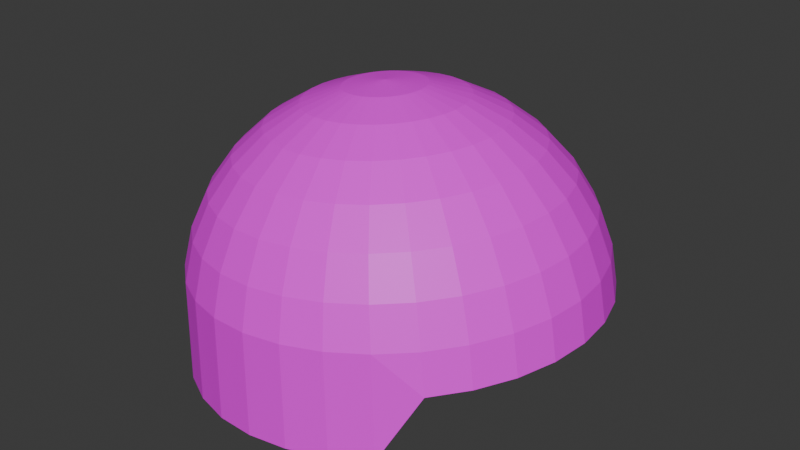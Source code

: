 # Source: helmet.blend  (saved by Blender 5.0.118; exported with 4.5.12 LTS)
import bpy
from mathutils import Matrix  # noqa: F401  (used for matrix-valued properties, if any)

bpy.ops.wm.read_factory_settings(use_empty=True)
scene = bpy.context.scene
scene.name = 'Scene'

# ---- collections
col_collection = bpy.data.collections.new('Collection'); scene.collection.children.link(col_collection)

# ---- images (referenced by path relative to the original .blend; pixels are not part of the script)
import os
ASSET_DIR = os.environ.get("B2B_ASSET_DIR", "")  # directory of the original .blend (textures are referenced by path, not embedded)
HERE = os.path.dirname(os.path.abspath(__file__))  # packed textures are extracted next to this script under _unpacked/

def load_image(name, relpath, width, height, colorspace="sRGB"):
    """Load a texture the original file referenced (path relative to the .blend, or extracted next to this script)."""
    p = next((c for c in (os.path.join(HERE, relpath), os.path.join(ASSET_DIR, relpath)) if relpath and os.path.exists(c)), "")
    if p:
        img = bpy.data.images.load(p, check_existing=True)
        img.name = name
    else:  # same state as the original file: an image datablock whose file is absent (Cycles renders it pink)
        img = bpy.data.images.new(name, width, height)
        img.source = "FILE"
        img.filepath = "//" + (relpath or name)
    img.colorspace_settings.name = colorspace
    return img
img_sphere_base_color = load_image('Sphere Base Color', '', 1024, 1024, 'sRGB')

# ---- materials (node trees are filled in below, after node groups)
mat_material = bpy.data.materials.new('Material')

# ---- material node trees
mat_material.use_nodes = True; mat_material.node_tree.nodes.clear()
_N = mat_material.node_tree.nodes; _L = mat_material.node_tree.links
n0 = _N.new('ShaderNodeBsdfPrincipled'); n0.name = 'Principled BSDF'; n0.location = (-200, 100)
n1 = _N.new('ShaderNodeOutputMaterial'); n1.name = 'Material Output'; n1.location = (200, 100)
n2 = _N.new('ShaderNodeTexImage'); n2.name = 'Image Texture'; n2.location = (-490, 80)
n2.image = img_sphere_base_color
_L.new(n0.outputs[0], n1.inputs[0])
_L.new(n2.outputs[0], n0.inputs[0])
n1.is_active_output = True

# ---- world
world_world = bpy.data.worlds.new('World'); scene.world = world_world
world_world.use_nodes = True; world_world.node_tree.nodes.clear()
_N = world_world.node_tree.nodes; _L = world_world.node_tree.links
n0 = _N.new('ShaderNodeOutputWorld'); n0.name = 'World Output'; n0.location = (200, 100)
n1 = _N.new('ShaderNodeBackground'); n1.name = 'Background'; n1.location = (-200, 100)
n1.inputs[0].default_value = (0.05088, 0.05088, 0.05088, 1.0)
_L.new(n1.outputs[0], n0.inputs[0])
n0.is_active_output = True
world_world.color = (0.05088, 0.05088, 0.05088)
world_world.sun_shadow_jitter_overblur = 0.0

# ---- meshes
me_sphere = bpy.data.meshes.new('Sphere')
me_sphere.from_pydata([(-0.1511, -7.802e-10, 0.913), (-0.1348, 0.5947, 0.7332), (-0.108, 0.89, 0.4389), (-0.0731, 1.05, 0.05444), (-0.0542, 1.07, -0.479), (-0.1066, 0.2048, 0.8958), (-0.06001, 0.4017, 0.8382), (-0.01324, 0.5832, 0.7426), (0.03196, 0.7423, 0.6124), (0.07384, 0.8729, 0.4529), (0.1108, 0.9699, 0.27), (0.1414, 1.03, 0.07089), (0.1645, 1.05, -0.4622), (-0.06552, 0.1929, 0.8989), (0.02048, 0.3784, 0.8444), (0.1036, 0.5494, 0.7515), (0.1807, 0.6992, 0.6238), (0.2487, 0.8222, 0.4663), (0.3051, 0.9136, 0.2849), (0.3477, 0.9699, 0.0867), (0.3749, 0.9889, -0.4461), (-0.02771, 0.1736, 0.9018), (0.09466, 0.3406, 0.8501), (0.2113, 0.4944, 0.7598), (0.3177, 0.6293, 0.6343), (0.4099, 0.74, 0.4786), (0.4842, 0.8222, 0.2987), (0.5378, 0.8729, 0.1013), (0.5687, 0.89, -0.4313), (0.005439, 0.1477, 0.9044), (0.1597, 0.2896, 0.8551), (0.3057, 0.4205, 0.767), (0.4379, 0.5352, 0.6436), (0.5511, 0.6293, 0.4895), (0.6412, 0.6992, 0.3107), (0.7044, 0.7423, 0.114), (0.7386, 0.7569, -0.09288), (0.03264, 0.116, 0.9064), (0.213, 0.2276, 0.8592), (0.3832, 0.3304, 0.7729), (0.5365, 0.4205, 0.6511), (0.6671, 0.4944, 0.4984), (0.77, 0.5494, 0.3206), (0.8412, 0.5832, 0.1245), (0.878, 0.5947, -0.08219), (0.05285, 0.07991, 0.908), (0.2527, 0.1568, 0.8622), (0.4407, 0.2276, 0.7773), (0.6097, 0.2896, 0.6567), (0.7532, 0.3406, 0.505), (0.8657, 0.3784, 0.3279), (0.9428, 0.4017, 0.1323), (0.9816, 0.4096, -0.07425), (0.0653, 0.04074, 0.9089), (0.2771, 0.07991, 0.8641), (0.4762, 0.116, 0.7801), (0.6548, 0.1477, 0.6602), (0.8063, 0.1736, 0.509), (0.9246, 0.1929, 0.3324), (1.005, 0.2048, 0.1371), (1.045, 0.2088, -0.06936), (0.0695, -1.5e-08, 0.9093), (0.2853, -2.915e-08, 0.8647), (0.4881, -6.308e-08, 0.781), (0.6701, 6.883e-09, 0.6614), (0.8242, -1.063e-07, 0.5104), (0.9445, 3.613e-08, 0.3339), (1.027, -1.082e-07, 0.1387), (1.067, -1.882e-07, -0.06771), (0.0653, -0.04074, 0.9089), (0.2771, -0.07991, 0.8641), (0.4762, -0.116, 0.7801), (0.6548, -0.1477, 0.6602), (0.8063, -0.1736, 0.509), (0.9246, -0.1929, 0.3324), (1.005, -0.2048, 0.1371), (1.045, -0.2088, -0.06936), (0.05285, -0.07991, 0.908), (0.2527, -0.1568, 0.8622), (0.4407, -0.2276, 0.7773), (0.6097, -0.2896, 0.6567), (0.7532, -0.3406, 0.505), (0.8657, -0.3784, 0.3279), (0.9428, -0.4017, 0.1323), (0.9816, -0.4096, -0.07425), (0.03264, -0.116, 0.9064), (0.213, -0.2276, 0.8592), (0.3832, -0.3304, 0.7729), (0.5365, -0.4205, 0.6511), (0.6671, -0.4944, 0.4984), (0.77, -0.5494, 0.3206), (0.8412, -0.5832, 0.1245), (0.878, -0.5947, -0.08219), (0.005439, -0.1477, 0.9044), (0.1597, -0.2896, 0.8551), (0.3057, -0.4205, 0.767), (0.4379, -0.5352, 0.6436), (0.5511, -0.6293, 0.4895), (0.6412, -0.6992, 0.3107), (0.7044, -0.7423, 0.114), (0.7386, -0.7569, -0.09288), (-0.02771, -0.1736, 0.9018), (0.09466, -0.3406, 0.8501), (0.2113, -0.4944, 0.7598), (0.3177, -0.6293, 0.6343), (0.4099, -0.74, 0.4786), (0.4842, -0.8222, 0.2987), (0.5378, -0.8729, 0.1013), (0.5687, -0.89, -0.4313), (-0.06552, -0.1929, 0.8989), (0.02048, -0.3784, 0.8444), (0.1036, -0.5494, 0.7515), (0.1807, -0.6992, 0.6238), (0.2487, -0.8222, 0.4663), (0.3051, -0.9136, 0.2849), (0.3477, -0.9699, 0.0867), (0.3749, -0.9889, -0.4461), (-0.1066, -0.2048, 0.8958), (-0.06001, -0.4017, 0.8382), (-0.01324, -0.5832, 0.7426), (0.03196, -0.7423, 0.6124), (0.07384, -0.8729, 0.4529), (0.1108, -0.9699, 0.27), (0.1414, -1.03, 0.07089), (0.1645, -1.05, -0.4622), (-0.1492, -0.2088, 0.8925), (-0.1437, -0.4096, 0.8318), (-0.1348, -0.5947, 0.7332), (-0.1227, -0.7569, 0.6006), (-0.108, -0.89, 0.4389), (-0.09127, -0.9889, 0.2545), (-0.0731, -1.05, 0.05444), (-0.0542, -1.07, -0.479), (-0.1919, -0.2048, 0.8892), (-0.2274, -0.4017, 0.8254), (-0.2563, -0.5832, 0.7239), (-0.2774, -0.7423, 0.5887), (-0.2899, -0.8729, 0.425), (-0.2934, -0.9699, 0.239), (-0.2876, -1.03, 0.038), (-0.2729, -1.05, -0.4958), (-0.2329, -0.1929, 0.8861), (-0.3079, -0.3784, 0.8192), (-0.3731, -0.5494, 0.715), (-0.4261, -0.6992, 0.5773), (-0.4648, -0.8222, 0.4116), (-0.4877, -0.9136, 0.2242), (-0.4939, -0.9699, 0.02218), (-0.4832, -0.9889, -0.5119), (-0.2707, -0.1736, 0.8832), (-0.3821, -0.3406, 0.8135), (-0.4808, -0.4944, 0.7067), (-0.5632, -0.6293, 0.5668), (-0.6259, -0.74, 0.3992), (-0.6667, -0.8222, 0.2104), (-0.684, -0.8729, 0.007611), (-0.6771, -0.89, -0.5268), (-0.3039, -0.1477, 0.8806), (-0.4471, -0.2896, 0.8085), (-0.5752, -0.4205, 0.6995), (-0.6833, -0.5352, 0.5576), (-0.7672, -0.6293, 0.3884), (-0.8237, -0.6992, 0.1984), (-0.8506, -0.7423, -0.005162), (-0.847, -0.7569, -0.5398), (-0.3311, -0.116, 0.8786), (-0.5005, -0.2276, 0.8045), (-0.6527, -0.3304, 0.6935), (-0.7819, -0.4205, 0.5501), (-0.8831, -0.4944, 0.3795), (-0.9525, -0.5494, 0.1885), (-0.9874, -0.5832, -0.01565), (-0.9864, -0.5947, -0.5505), (-0.3513, -0.07991, 0.877), (-0.5401, -0.1568, 0.8014), (-0.7102, -0.2276, 0.6891), (-0.8551, -0.2896, 0.5444), (-0.9693, -0.3406, 0.3729), (-1.048, -0.3784, 0.1812), (-1.089, -0.4017, -0.02343), (-1.09, -0.4096, -0.5584), (-0.3637, -0.04074, 0.8761), (-0.5645, -0.07991, 0.7995), (-0.7457, -0.116, 0.6864), (-0.9003, -0.1477, 0.541), (-1.022, -0.1736, 0.3689), (-1.107, -0.1929, 0.1767), (-1.152, -0.2048, -0.02823), (-1.154, -0.2088, -0.5633), (-0.368, 2.139e-08, 0.8757), (-0.5728, 5.941e-08, 0.7989), (-0.7576, 1.65e-07, 0.6855), (-0.9155, 3.911e-08, 0.5398), (-1.04, 1.84e-07, 0.3675), (-1.127, 2.55e-08, 0.1751), (-1.173, 2.972e-07, -0.02985), (-1.175, 4.887e-07, -0.565), (-0.3637, 0.04074, 0.8761), (-0.5645, 0.07991, 0.7995), (-0.7457, 0.116, 0.6864), (-0.9003, 0.1477, 0.541), (-1.022, 0.1736, 0.3689), (-1.107, 0.1929, 0.1767), (-1.152, 0.2048, -0.02823), (-1.154, 0.2088, -0.5633), (-0.3513, 0.07991, 0.877), (-0.5401, 0.1568, 0.8014), (-0.7102, 0.2276, 0.6891), (-0.8551, 0.2896, 0.5444), (-0.9693, 0.3406, 0.3729), (-1.048, 0.3784, 0.1812), (-1.089, 0.4017, -0.02343), (-1.09, 0.4096, -0.5584), (-0.3311, 0.116, 0.8786), (-0.5005, 0.2276, 0.8045), (-0.6527, 0.3304, 0.6935), (-0.7819, 0.4205, 0.5501), (-0.8831, 0.4944, 0.3795), (-0.9525, 0.5494, 0.1885), (-0.9874, 0.5832, -0.01564), (-0.9864, 0.5947, -0.5505), (-0.3039, 0.1477, 0.8806), (-0.4471, 0.2896, 0.8085), (-0.5752, 0.4205, 0.6995), (-0.6833, 0.5352, 0.5576), (-0.7672, 0.6293, 0.3884), (-0.8237, 0.6992, 0.1984), (-0.8506, 0.7423, -0.005162), (-0.847, 0.7569, -0.5398), (-0.2707, 0.1736, 0.8832), (-0.3821, 0.3406, 0.8135), (-0.4808, 0.4944, 0.7067), (-0.5632, 0.6293, 0.5668), (-0.6259, 0.74, 0.3992), (-0.6667, 0.8222, 0.2104), (-0.684, 0.8729, 0.007611), (-0.6771, 0.89, -0.5268), (-0.2329, 0.1929, 0.8861), (-0.3079, 0.3784, 0.8192), (-0.3731, 0.5494, 0.715), (-0.4261, 0.6992, 0.5773), (-0.4648, 0.8222, 0.4116), (-0.4877, 0.9136, 0.2242), (-0.4939, 0.9699, 0.02218), (-0.4832, 0.9889, -0.5119), (-0.1919, 0.2048, 0.8892), (-0.2274, 0.4017, 0.8254), (-0.2563, 0.5832, 0.7239), (-0.2774, 0.7423, 0.5887), (-0.2899, 0.8729, 0.425), (-0.2934, 0.9699, 0.239), (-0.2876, 1.03, 0.038), (-0.2729, 1.05, -0.4958), (-0.1492, 0.2088, 0.8925), (-0.1437, 0.4096, 0.8318), (-0.1227, 0.7569, 0.6006), (-0.09127, 0.9889, 0.2545), (-0.2926, -0.5494, -0.4973), (-0.3576, -0.6992, -0.5023), (-0.4109, -0.8222, -0.5064), (-0.4506, -0.9136, -0.5094), (-0.475, -0.9699, -0.5113), (-0.2089, 0.7423, -0.4909), (-0.2361, 0.8729, -0.493), (-0.2563, 0.9699, -0.4945), (-0.2687, 1.03, -0.4955), (-0.1856, 0.4057, 0.8286), (-0.2, 0.7496, 0.5947), (-0.1923, 0.9794, 0.2468), (-0.1706, 0.2068, 0.8909), (-0.1955, 0.5889, 0.7286), (-0.199, 0.8814, 0.432), (-0.1804, 1.04, 0.04622), (-0.1636, 1.06, -0.4874), (-0.5976, 0.6685, -0.5207), (-0.5415, 0.8149, -0.5164), (-0.4667, 0.9299, -0.5106), (-0.376, 1.009, -0.5037), (-0.3905, -0.9417, 0.2316), (-0.3773, -0.8475, 0.4183), (-0.3908, -0.9998, 0.03009), (-0.3781, -1.019, -0.5038), (-0.2124, -0.1989, 0.8877), (-0.2677, -0.3901, 0.8223), (-0.3147, -0.5663, 0.7194), (-0.3517, -0.7208, 0.583), (-0.7232, -0.3791, -0.5303), (-0.7238, -0.5544, -0.5303), (-0.6987, -0.7084, -0.5284), (-0.6488, -0.8352, -0.5246), (-0.576, -0.9299, -0.519), (-0.2926, -0.5494, -0.09489), (-0.2089, 0.7423, -0.08848), (-0.5976, 0.6685, -0.1183), (-0.7232, -0.3791, -0.1279), (0.2649, 0.7496, -0.09068), (0.223, -0.6531, -0.09389)], [], [(254, 253, 5, 6), (1, 254, 6, 7), (255, 1, 7, 8), (2, 255, 8, 9), (256, 2, 9, 10), (3, 256, 10, 11), (4, 3, 11, 12), (253, 0, 5), (5, 0, 13), (6, 5, 13, 14), (7, 6, 14, 15), (8, 7, 15, 16), (9, 8, 16, 17), (10, 9, 17, 18), (11, 10, 18, 19), (12, 11, 19, 20), (17, 16, 24, 25), (18, 17, 25, 26), (19, 18, 26, 27), (20, 19, 27, 28), (13, 0, 21), (14, 13, 21, 22), (15, 14, 22, 23), (16, 15, 23, 24), (22, 21, 29, 30), (23, 22, 30, 31), (24, 23, 31, 32), (25, 24, 32, 33), (26, 25, 33, 34), (27, 26, 34, 35), (28, 27, 35, 36), (21, 0, 29), (34, 33, 41, 42), (35, 34, 42, 43), (36, 35, 43, 44), (29, 0, 37), (30, 29, 37, 38), (31, 30, 38, 39), (32, 31, 39, 40), (33, 32, 40, 41), (38, 37, 45, 46), (39, 38, 46, 47), (40, 39, 47, 48), (41, 40, 48, 49), (42, 41, 49, 50), (43, 42, 50, 51), (44, 43, 51, 52), (37, 0, 45), (50, 49, 57, 58), (51, 50, 58, 59), (52, 51, 59, 60), (45, 0, 53), (46, 45, 53, 54), (47, 46, 54, 55), (48, 47, 55, 56), (49, 48, 56, 57), (55, 54, 62, 63), (56, 55, 63, 64), (57, 56, 64, 65), (58, 57, 65, 66), (59, 58, 66, 67), (60, 59, 67, 68), (53, 0, 61), (54, 53, 61, 62), (67, 66, 74, 75), (68, 67, 75, 76), (61, 0, 69), (62, 61, 69, 70), (63, 62, 70, 71), (64, 63, 71, 72), (65, 64, 72, 73), (66, 65, 73, 74), (72, 71, 79, 80), (73, 72, 80, 81), (74, 73, 81, 82), (75, 74, 82, 83), (76, 75, 83, 84), (69, 0, 77), (70, 69, 77, 78), (71, 70, 78, 79), (84, 83, 91, 92), (77, 0, 85), (78, 77, 85, 86), (79, 78, 86, 87), (80, 79, 87, 88), (81, 80, 88, 89), (82, 81, 89, 90), (83, 82, 90, 91), (88, 87, 95, 96), (89, 88, 96, 97), (90, 89, 97, 98), (91, 90, 98, 99), (92, 91, 99, 100), (85, 0, 93), (86, 85, 93, 94), (87, 86, 94, 95), (100, 99, 107, 108), (93, 0, 101), (94, 93, 101, 102), (95, 94, 102, 103), (96, 95, 103, 104), (97, 96, 104, 105), (98, 97, 105, 106), (99, 98, 106, 107), (105, 104, 112, 113), (106, 105, 113, 114), (107, 106, 114, 115), (108, 107, 115, 116), (101, 0, 109), (102, 101, 109, 110), (103, 102, 110, 111), (104, 103, 111, 112), (109, 0, 117), (110, 109, 117, 118), (111, 110, 118, 119), (112, 111, 119, 120), (113, 112, 120, 121), (114, 113, 121, 122), (115, 114, 122, 123), (116, 115, 123, 124), (121, 120, 128, 129), (122, 121, 129, 130), (123, 122, 130, 131), (124, 123, 131, 132), (117, 0, 125), (118, 117, 125, 126), (119, 118, 126, 127), (120, 119, 127, 128), (126, 125, 133, 134), (127, 126, 134, 135), (128, 127, 135, 136), (129, 128, 136, 137), (130, 129, 137, 138), (131, 130, 138, 139), (132, 131, 139, 140), (125, 0, 133), (278, 279, 145, 146), (280, 278, 146, 147), (281, 280, 147, 148), (133, 0, 141, 282), (283, 282, 141, 142), (284, 283, 142, 143), (285, 284, 143, 144), (279, 285, 144, 145), (143, 142, 150, 151), (144, 143, 151, 152), (145, 144, 152, 153), (146, 145, 153, 154), (147, 146, 154, 155), (148, 147, 155, 156), (141, 0, 149), (142, 141, 149, 150), (155, 154, 162, 163), (156, 155, 163, 164), (149, 0, 157), (150, 149, 157, 158), (151, 150, 158, 159), (152, 151, 159, 160), (153, 152, 160, 161), (154, 153, 161, 162), (159, 158, 166, 167), (160, 159, 167, 168), (161, 160, 168, 169), (162, 161, 169, 170), (163, 162, 170, 171), (164, 163, 171, 172), (157, 0, 165), (158, 157, 165, 166), (171, 170, 178, 179), (172, 171, 179, 180), (165, 0, 173), (166, 165, 173, 174), (167, 166, 174, 175), (168, 167, 175, 176), (169, 168, 176, 177), (170, 169, 177, 178), (176, 175, 183, 184), (177, 176, 184, 185), (178, 177, 185, 186), (179, 178, 186, 187), (180, 179, 187, 188), (173, 0, 181), (174, 173, 181, 182), (175, 174, 182, 183), (188, 187, 195, 196), (181, 0, 189), (182, 181, 189, 190), (183, 182, 190, 191), (184, 183, 191, 192), (185, 184, 192, 193), (186, 185, 193, 194), (187, 186, 194, 195), (192, 191, 199, 200), (193, 192, 200, 201), (194, 193, 201, 202), (195, 194, 202, 203), (196, 195, 203, 204), (189, 0, 197), (190, 189, 197, 198), (191, 190, 198, 199), (204, 203, 211, 212), (197, 0, 205), (198, 197, 205, 206), (199, 198, 206, 207), (200, 199, 207, 208), (201, 200, 208, 209), (202, 201, 209, 210), (203, 202, 210, 211), (209, 208, 216, 217), (210, 209, 217, 218), (211, 210, 218, 219), (212, 211, 219, 220), (205, 0, 213), (206, 205, 213, 214), (207, 206, 214, 215), (208, 207, 215, 216), (214, 213, 221, 222), (215, 214, 222, 223), (216, 215, 223, 224), (217, 216, 224, 225), (218, 217, 225, 226), (219, 218, 226, 227), (220, 219, 227, 228), (213, 0, 221), (226, 225, 233, 234), (227, 226, 234, 235), (228, 227, 235, 236), (221, 0, 229), (222, 221, 229, 230), (223, 222, 230, 231), (224, 223, 231, 232), (225, 224, 232, 233), (230, 229, 237, 238), (231, 230, 238, 239), (232, 231, 239, 240), (233, 232, 240, 241), (234, 233, 241, 242), (235, 234, 242, 243), (236, 235, 243, 244), (229, 0, 237), (242, 241, 249, 250), (243, 242, 250, 251), (244, 243, 251, 252), (237, 0, 245), (238, 237, 245, 246), (239, 238, 246, 247), (240, 239, 247, 248), (241, 240, 248, 249), (270, 266, 254, 1), (267, 270, 1, 255), (271, 267, 255, 2), (268, 271, 2, 256), (272, 268, 256, 3), (273, 272, 3, 4), (245, 0, 253, 269), (281, 290, 261, 140), (266, 269, 253, 254), (290, 156, 164, 289), (289, 164, 172, 288), (288, 172, 180, 287), (287, 180, 188, 286), (116, 258, 257, 108), (124, 259, 258, 116), (132, 260, 259, 124), (140, 261, 260, 132), (100, 108, 257), (273, 4, 265, 277), (276, 236, 244, 277), (275, 228, 236, 276), (275, 274, 220, 228), (20, 28, 262, 263), (20, 263, 264, 12), (12, 264, 265, 4), (36, 262, 28), (263, 262, 274, 275), (263, 275, 276, 264), (264, 276, 277, 265), (252, 273, 277, 244), (246, 245, 269, 266), (252, 251, 272, 273), (251, 250, 268, 272), (250, 249, 271, 268), (249, 248, 267, 271), (248, 247, 270, 267), (247, 246, 266, 270), (258, 287, 286, 257), (259, 288, 287, 258), (260, 289, 288, 259), (261, 290, 289, 260), (148, 156, 290, 281), (137, 136, 285, 279), (136, 135, 284, 285), (135, 134, 283, 284), (134, 133, 282, 283), (140, 139, 280, 281), (139, 138, 278, 280), (138, 137, 279, 278), (188, 196, 286), (220, 274, 212), (204, 212, 274), (196, 204, 286), (274, 286, 204), (286, 274, 293, 294), (257, 286, 294, 291), (274, 262, 292, 293), (257, 291, 296, 100), (262, 36, 295, 292), (92, 100, 296), (36, 44, 295), (296, 291, 92), (295, 44, 292), (293, 292, 44), (294, 92, 291), (92, 294, 293, 84), (44, 52, 84, 293), (84, 52, 76), (52, 60, 76), (68, 76, 60)])
_uv = me_sphere.uv_layers.new(name='UVMap')
_uv.uv.foreach_set('vector', [0.75, 0.875, 0.75, 0.9375, 0.7188, 0.9375, 0.7188, 0.875, 0.75, 0.8125, 0.75, 0.875, 0.7188, 0.875, 0.7188, 0.8125, 0.75, 0.75, 0.75, 0.8125, 0.7188, 0.8125, 0.7188, 0.75, 0.75, 0.6875, 0.75, 0.75, 0.7188, 0.75, 0.7188, 0.6875, 0.75, 0.625, 0.75, 0.6875, 0.7188, 0.6875, 0.7188, 0.625, 0.75, 0.5625, 0.75, 0.625, 0.7188, 0.625, 0.7188, 0.5625, 0.75, 0.5, 0.75, 0.5625, 0.7188, 0.5625, 0.7188, 0.5, 0.75, 0.9375, 0.7344, 1.0, 0.7188, 0.9375, 0.7188, 0.9375, 0.7031, 1.0, 0.6875, 0.9375, 0.7188, 0.875, 0.7188, 0.9375, 0.6875, 0.9375, 0.6875, 0.875, 0.7188, 0.8125, 0.7188, 0.875, 0.6875, 0.875, 0.6875, 0.8125, 0.7188, 0.75, 0.7188, 0.8125, 0.6875, 0.8125, 0.6875, 0.75, 0.7188, 0.6875, 0.7188, 0.75, 0.6875, 0.75, 0.6875, 0.6875, 0.7188, 0.625, 0.7188, 0.6875, 0.6875, 0.6875, 0.6875, 0.625, 0.7188, 0.5625, 0.7188, 0.625, 0.6875, 0.625, 0.6875, 0.5625, 0.7188, 0.5, 0.7188, 0.5625, 0.6875, 0.5625, 0.6875, 0.5, 0.6875, 0.6875, 0.6875, 0.75, 0.6562, 0.75, 0.6562, 0.6875, 0.6875, 0.625, 0.6875, 0.6875, 0.6562, 0.6875, 0.6562, 0.625, 0.6875, 0.5625, 0.6875, 0.625, 0.6562, 0.625, 0.6562, 0.5625, 0.6875, 0.5, 0.6875, 0.5625, 0.6562, 0.5625, 0.6562, 0.5, 0.6875, 0.9375, 0.6719, 1.0, 0.6562, 0.9375, 0.6875, 0.875, 0.6875, 0.9375, 0.6562, 0.9375, 0.6562, 0.875, 0.6875, 0.8125, 0.6875, 0.875, 0.6562, 0.875, 0.6562, 0.8125, 0.6875, 0.75, 0.6875, 0.8125, 0.6562, 0.8125, 0.6562, 0.75, 0.6562, 0.875, 0.6562, 0.9375, 0.625, 0.9375, 0.625, 0.875, 0.6562, 0.8125, 0.6562, 0.875, 0.625, 0.875, 0.625, 0.8125, 0.6562, 0.75, 0.6562, 0.8125, 0.625, 0.8125, 0.625, 0.75, 0.6562, 0.6875, 0.6562, 0.75, 0.625, 0.75, 0.625, 0.6875, 0.6562, 0.625, 0.6562, 0.6875, 0.625, 0.6875, 0.625, 0.625, 0.6562, 0.5625, 0.6562, 0.625, 0.625, 0.625, 0.625, 0.5625, 0.6562, 0.5, 0.6562, 0.5625, 0.625, 0.5625, 0.625, 0.5, 0.6562, 0.9375, 0.6406, 1.0, 0.625, 0.9375, 0.625, 0.625, 0.625, 0.6875, 0.5938, 0.6875, 0.5938, 0.625, 0.625, 0.5625, 0.625, 0.625, 0.5938, 0.625, 0.5938, 0.5625, 0.625, 0.5, 0.625, 0.5625, 0.5938, 0.5625, 0.5938, 0.5, 0.625, 0.9375, 0.6094, 1.0, 0.5938, 0.9375, 0.625, 0.875, 0.625, 0.9375, 0.5938, 0.9375, 0.5938, 0.875, 0.625, 0.8125, 0.625, 0.875, 0.5938, 0.875, 0.5938, 0.8125, 0.625, 0.75, 0.625, 0.8125, 0.5938, 0.8125, 0.5938, 0.75, 0.625, 0.6875, 0.625, 0.75, 0.5938, 0.75, 0.5938, 0.6875, 0.5938, 0.875, 0.5938, 0.9375, 0.5625, 0.9375, 0.5625, 0.875, 0.5938, 0.8125, 0.5938, 0.875, 0.5625, 0.875, 0.5625, 0.8125, 0.5938, 0.75, 0.5938, 0.8125, 0.5625, 0.8125, 0.5625, 0.75, 0.5938, 0.6875, 0.5938, 0.75, 0.5625, 0.75, 0.5625, 0.6875, 0.5938, 0.625, 0.5938, 0.6875, 0.5625, 0.6875, 0.5625, 0.625, 0.5938, 0.5625, 0.5938, 0.625, 0.5625, 0.625, 0.5625, 0.5625, 0.5938, 0.5, 0.5938, 0.5625, 0.5625, 0.5625, 0.5625, 0.5, 0.5938, 0.9375, 0.5781, 1.0, 0.5625, 0.9375, 0.5625, 0.625, 0.5625, 0.6875, 0.5312, 0.6875, 0.5312, 0.625, 0.5625, 0.5625, 0.5625, 0.625, 0.5312, 0.625, 0.5312, 0.5625, 0.5625, 0.5, 0.5625, 0.5625, 0.5312, 0.5625, 0.5312, 0.5, 0.5625, 0.9375, 0.5469, 1.0, 0.5312, 0.9375, 0.5625, 0.875, 0.5625, 0.9375, 0.5312, 0.9375, 0.5312, 0.875, 0.5625, 0.8125, 0.5625, 0.875, 0.5312, 0.875, 0.5312, 0.8125, 0.5625, 0.75, 0.5625, 0.8125, 0.5312, 0.8125, 0.5312, 0.75, 0.5625, 0.6875, 0.5625, 0.75, 0.5312, 0.75, 0.5312, 0.6875, 0.5312, 0.8125, 0.5312, 0.875, 0.5, 0.875, 0.5, 0.8125, 0.5312, 0.75, 0.5312, 0.8125, 0.5, 0.8125, 0.5, 0.75, 0.5312, 0.6875, 0.5312, 0.75, 0.5, 0.75, 0.5, 0.6875, 0.5312, 0.625, 0.5312, 0.6875, 0.5, 0.6875, 0.5, 0.625, 0.5312, 0.5625, 0.5312, 0.625, 0.5, 0.625, 0.5, 0.5625, 0.5312, 0.5, 0.5312, 0.5625, 0.5, 0.5625, 0.5, 0.5, 0.5312, 0.9375, 0.5156, 1.0, 0.5, 0.9375, 0.5312, 0.875, 0.5312, 0.9375, 0.5, 0.9375, 0.5, 0.875, 0.5, 0.5625, 0.5, 0.625, 0.4688, 0.625, 0.4688, 0.5625, 0.5, 0.5, 0.5, 0.5625, 0.4688, 0.5625, 0.4687, 0.5, 0.5, 0.9375, 0.4844, 1.0, 0.4688, 0.9375, 0.5, 0.875, 0.5, 0.9375, 0.4688, 0.9375, 0.4688, 0.875, 0.5, 0.8125, 0.5, 0.875, 0.4688, 0.875, 0.4688, 0.8125, 0.5, 0.75, 0.5, 0.8125, 0.4688, 0.8125, 0.4688, 0.75, 0.5, 0.6875, 0.5, 0.75, 0.4688, 0.75, 0.4687, 0.6875, 0.5, 0.625, 0.5, 0.6875, 0.4687, 0.6875, 0.4688, 0.625, 0.4688, 0.75, 0.4688, 0.8125, 0.4375, 0.8125, 0.4375, 0.75, 0.4687, 0.6875, 0.4688, 0.75, 0.4375, 0.75, 0.4375, 0.6875, 0.4688, 0.625, 0.4687, 0.6875, 0.4375, 0.6875, 0.4375, 0.625, 0.4688, 0.5625, 0.4688, 0.625, 0.4375, 0.625, 0.4375, 0.5625, 0.4687, 0.5, 0.4688, 0.5625, 0.4375, 0.5625, 0.4375, 0.5, 0.4688, 0.9375, 0.4531, 1.0, 0.4375, 0.9375, 0.4688, 0.875, 0.4688, 0.9375, 0.4375, 0.9375, 0.4375, 0.875, 0.4688, 0.8125, 0.4688, 0.875, 0.4375, 0.875, 0.4375, 0.8125, 0.4375, 0.5, 0.4375, 0.5625, 0.4062, 0.5625, 0.4062, 0.5, 0.4375, 0.9375, 0.4219, 1.0, 0.4062, 0.9375, 0.4375, 0.875, 0.4375, 0.9375, 0.4062, 0.9375, 0.4062, 0.875, 0.4375, 0.8125, 0.4375, 0.875, 0.4062, 0.875, 0.4062, 0.8125, 0.4375, 0.75, 0.4375, 0.8125, 0.4062, 0.8125, 0.4062, 0.75, 0.4375, 0.6875, 0.4375, 0.75, 0.4062, 0.75, 0.4062, 0.6875, 0.4375, 0.625, 0.4375, 0.6875, 0.4062, 0.6875, 0.4062, 0.625, 0.4375, 0.5625, 0.4375, 0.625, 0.4062, 0.625, 0.4062, 0.5625, 0.4062, 0.75, 0.4062, 0.8125, 0.375, 0.8125, 0.375, 0.75, 0.4062, 0.6875, 0.4062, 0.75, 0.375, 0.75, 0.375, 0.6875, 0.4062, 0.625, 0.4062, 0.6875, 0.375, 0.6875, 0.375, 0.625, 0.4062, 0.5625, 0.4062, 0.625, 0.375, 0.625, 0.375, 0.5625, 0.4062, 0.5, 0.4062, 0.5625, 0.375, 0.5625, 0.375, 0.5, 0.4062, 0.9375, 0.3906, 1.0, 0.375, 0.9375, 0.4062, 0.875, 0.4062, 0.9375, 0.375, 0.9375, 0.375, 0.875, 0.4062, 0.8125, 0.4062, 0.875, 0.375, 0.875, 0.375, 0.8125, 0.375, 0.5, 0.375, 0.5625, 0.3438, 0.5625, 0.3437, 0.5, 0.375, 0.9375, 0.3594, 1.0, 0.3438, 0.9375, 0.375, 0.875, 0.375, 0.9375, 0.3438, 0.9375, 0.3438, 0.875, 0.375, 0.8125, 0.375, 0.875, 0.3438, 0.875, 0.3438, 0.8125, 0.375, 0.75, 0.375, 0.8125, 0.3438, 0.8125, 0.3438, 0.75, 0.375, 0.6875, 0.375, 0.75, 0.3438, 0.75, 0.3438, 0.6875, 0.375, 0.625, 0.375, 0.6875, 0.3438, 0.6875, 0.3438, 0.625, 0.375, 0.5625, 0.375, 0.625, 0.3438, 0.625, 0.3438, 0.5625, 0.3438, 0.6875, 0.3438, 0.75, 0.3125, 0.75, 0.3125, 0.6875, 0.3438, 0.625, 0.3438, 0.6875, 0.3125, 0.6875, 0.3125, 0.625, 0.3438, 0.5625, 0.3438, 0.625, 0.3125, 0.625, 0.3125, 0.5625, 0.3437, 0.5, 0.3438, 0.5625, 0.3125, 0.5625, 0.3125, 0.5, 0.3438, 0.9375, 0.3281, 1.0, 0.3125, 0.9375, 0.3438, 0.875, 0.3438, 0.9375, 0.3125, 0.9375, 0.3125, 0.875, 0.3438, 0.8125, 0.3438, 0.875, 0.3125, 0.875, 0.3125, 0.8125, 0.3438, 0.75, 0.3438, 0.8125, 0.3125, 0.8125, 0.3125, 0.75, 0.3125, 0.9375, 0.2969, 1.0, 0.2812, 0.9375, 0.3125, 0.875, 0.3125, 0.9375, 0.2812, 0.9375, 0.2812, 0.875, 0.3125, 0.8125, 0.3125, 0.875, 0.2812, 0.875, 0.2812, 0.8125, 0.3125, 0.75, 0.3125, 0.8125, 0.2812, 0.8125, 0.2812, 0.75, 0.3125, 0.6875, 0.3125, 0.75, 0.2812, 0.75, 0.2812, 0.6875, 0.3125, 0.625, 0.3125, 0.6875, 0.2812, 0.6875, 0.2812, 0.625, 0.3125, 0.5625, 0.3125, 0.625, 0.2812, 0.625, 0.2812, 0.5625, 0.3125, 0.5, 0.3125, 0.5625, 0.2812, 0.5625, 0.2812, 0.5, 0.2812, 0.6875, 0.2812, 0.75, 0.25, 0.75, 0.25, 0.6875, 0.2812, 0.625, 0.2812, 0.6875, 0.25, 0.6875, 0.25, 0.625, 0.2812, 0.5625, 0.2812, 0.625, 0.25, 0.625, 0.25, 0.5625, 0.2812, 0.5, 0.2812, 0.5625, 0.25, 0.5625, 0.25, 0.5, 0.2812, 0.9375, 0.2656, 1.0, 0.25, 0.9375, 0.2812, 0.875, 0.2812, 0.9375, 0.25, 0.9375, 0.25, 0.875, 0.2812, 0.8125, 0.2812, 0.875, 0.25, 0.875, 0.25, 0.8125, 0.2812, 0.75, 0.2812, 0.8125, 0.25, 0.8125, 0.25, 0.75, 0.25, 0.875, 0.25, 0.9375, 0.2188, 0.9375, 0.2188, 0.875, 0.25, 0.8125, 0.25, 0.875, 0.2188, 0.875, 0.2188, 0.8125, 0.25, 0.75, 0.25, 0.8125, 0.2188, 0.8125, 0.2188, 0.75, 0.25, 0.6875, 0.25, 0.75, 0.2188, 0.75, 0.2188, 0.6875, 0.25, 0.625, 0.25, 0.6875, 0.2188, 0.6875, 0.2188, 0.625, 0.25, 0.5625, 0.25, 0.625, 0.2188, 0.625, 0.2188, 0.5625, 0.25, 0.5, 0.25, 0.5625, 0.2188, 0.5625, 0.2187, 0.5, 0.25, 0.9375, 0.2344, 1.0, 0.2188, 0.9375, 0.2031, 0.625, 0.2031, 0.6875, 0.1875, 0.6875, 0.1875, 0.625, 0.2031, 0.5625, 0.2031, 0.625, 0.1875, 0.625, 0.1875, 0.5625, 0.2031, 0.5, 0.2031, 0.5625, 0.1875, 0.5625, 0.1875, 0.5, 0.2188, 0.9375, 0.2031, 1.0, 0.1875, 0.9375, 0.2031, 0.9375, 0.2031, 0.875, 0.2031, 0.9375, 0.1875, 0.9375, 0.1875, 0.875, 0.2031, 0.8125, 0.2031, 0.875, 0.1875, 0.875, 0.1875, 0.8125, 0.2031, 0.75, 0.2031, 0.8125, 0.1875, 0.8125, 0.1875, 0.75, 0.2031, 0.6875, 0.2031, 0.75, 0.1875, 0.75, 0.1875, 0.6875, 0.1875, 0.8125, 0.1875, 0.875, 0.1562, 0.875, 0.1562, 0.8125, 0.1875, 0.75, 0.1875, 0.8125, 0.1562, 0.8125, 0.1562, 0.75, 0.1875, 0.6875, 0.1875, 0.75, 0.1562, 0.75, 0.1562, 0.6875, 0.1875, 0.625, 0.1875, 0.6875, 0.1562, 0.6875, 0.1563, 0.625, 0.1875, 0.5625, 0.1875, 0.625, 0.1563, 0.625, 0.1562, 0.5625, 0.1875, 0.5, 0.1875, 0.5625, 0.1562, 0.5625, 0.1562, 0.5, 0.1875, 0.9375, 0.1719, 1.0, 0.1563, 0.9375, 0.1875, 0.875, 0.1875, 0.9375, 0.1563, 0.9375, 0.1562, 0.875, 0.1562, 0.5625, 0.1563, 0.625, 0.125, 0.625, 0.125, 0.5625, 0.1562, 0.5, 0.1562, 0.5625, 0.125, 0.5625, 0.125, 0.5, 0.1563, 0.9375, 0.1406, 1.0, 0.125, 0.9375, 0.1562, 0.875, 0.1563, 0.9375, 0.125, 0.9375, 0.125, 0.875, 0.1562, 0.8125, 0.1562, 0.875, 0.125, 0.875, 0.125, 0.8125, 0.1562, 0.75, 0.1562, 0.8125, 0.125, 0.8125, 0.125, 0.75, 0.1562, 0.6875, 0.1562, 0.75, 0.125, 0.75, 0.125, 0.6875, 0.1563, 0.625, 0.1562, 0.6875, 0.125, 0.6875, 0.125, 0.625, 0.125, 0.8125, 0.125, 0.875, 0.09375, 0.875, 0.09375, 0.8125, 0.125, 0.75, 0.125, 0.8125, 0.09375, 0.8125, 0.09375, 0.75, 0.125, 0.6875, 0.125, 0.75, 0.09375, 0.75, 0.09375, 0.6875, 0.125, 0.625, 0.125, 0.6875, 0.09375, 0.6875, 0.09375, 0.625, 0.125, 0.5625, 0.125, 0.625, 0.09375, 0.625, 0.09375, 0.5625, 0.125, 0.5, 0.125, 0.5625, 0.09375, 0.5625, 0.09375, 0.5, 0.125, 0.9375, 0.1094, 1.0, 0.09375, 0.9375, 0.125, 0.875, 0.125, 0.9375, 0.09375, 0.9375, 0.09375, 0.875, 0.09375, 0.5625, 0.09375, 0.625, 0.0625, 0.625, 0.0625, 0.5625, 0.09375, 0.5, 0.09375, 0.5625, 0.0625, 0.5625, 0.0625, 0.5, 0.09375, 0.9375, 0.07812, 1.0, 0.0625, 0.9375, 0.09375, 0.875, 0.09375, 0.9375, 0.0625, 0.9375, 0.0625, 0.875, 0.09375, 0.8125, 0.09375, 0.875, 0.0625, 0.875, 0.0625, 0.8125, 0.09375, 0.75, 0.09375, 0.8125, 0.0625, 0.8125, 0.0625, 0.75, 0.09375, 0.6875, 0.09375, 0.75, 0.0625, 0.75, 0.0625, 0.6875, 0.09375, 0.625, 0.09375, 0.6875, 0.0625, 0.6875, 0.0625, 0.625, 0.0625, 0.75, 0.0625, 0.8125, 0.03125, 0.8125, 0.03125, 0.75, 0.0625, 0.6875, 0.0625, 0.75, 0.03125, 0.75, 0.03125, 0.6875, 0.0625, 0.625, 0.0625, 0.6875, 0.03125, 0.6875, 0.03125, 0.625, 0.0625, 0.5625, 0.0625, 0.625, 0.03125, 0.625, 0.03125, 0.5625, 0.0625, 0.5, 0.0625, 0.5625, 0.03125, 0.5625, 0.03125, 0.5, 0.0625, 0.9375, 0.04687, 1.0, 0.03125, 0.9375, 0.0625, 0.875, 0.0625, 0.9375, 0.03125, 0.9375, 0.03125, 0.875, 0.0625, 0.8125, 0.0625, 0.875, 0.03125, 0.875, 0.03125, 0.8125, 0.03125, 0.5, 0.03125, 0.5625, 0.0, 0.5625, 0.0, 0.5, 0.03125, 0.9375, 0.01562, 1.0, 0.0, 0.9375, 0.03125, 0.875, 0.03125, 0.9375, 0.0, 0.9375, 0.0, 0.875, 0.03125, 0.8125, 0.03125, 0.875, 0.0, 0.875, 0.0, 0.8125, 0.03125, 0.75, 0.03125, 0.8125, 0.0, 0.8125, 0.0, 0.75, 0.03125, 0.6875, 0.03125, 0.75, 0.0, 0.75, 0.0, 0.6875, 0.03125, 0.625, 0.03125, 0.6875, 0.0, 0.6875, 0.0, 0.625, 0.03125, 0.5625, 0.03125, 0.625, 0.0, 0.625, 0.0, 0.5625, 1.0, 0.75, 1.0, 0.8125, 0.9687, 0.8125, 0.9688, 0.75, 1.0, 0.6875, 1.0, 0.75, 0.9688, 0.75, 0.9687, 0.6875, 1.0, 0.625, 1.0, 0.6875, 0.9687, 0.6875, 0.9688, 0.625, 1.0, 0.5625, 1.0, 0.625, 0.9688, 0.625, 0.9687, 0.5625, 1.0, 0.5, 1.0, 0.5625, 0.9687, 0.5625, 0.9687, 0.5, 1.0, 0.9375, 0.9844, 1.0, 0.9688, 0.9375, 1.0, 0.875, 1.0, 0.9375, 0.9688, 0.9375, 0.9687, 0.875, 1.0, 0.8125, 1.0, 0.875, 0.9687, 0.875, 0.9687, 0.8125, 0.9687, 0.5, 0.9687, 0.5625, 0.9375, 0.5625, 0.9375, 0.5, 0.9688, 0.9375, 0.9531, 1.0, 0.9375, 0.9375, 0.9687, 0.875, 0.9688, 0.9375, 0.9375, 0.9375, 0.9375, 0.875, 0.9687, 0.8125, 0.9687, 0.875, 0.9375, 0.875, 0.9375, 0.8125, 0.9688, 0.75, 0.9687, 0.8125, 0.9375, 0.8125, 0.9375, 0.75, 0.9687, 0.6875, 0.9688, 0.75, 0.9375, 0.75, 0.9375, 0.6875, 0.9688, 0.625, 0.9687, 0.6875, 0.9375, 0.6875, 0.9375, 0.625, 0.9687, 0.5625, 0.9688, 0.625, 0.9375, 0.625, 0.9375, 0.5625, 0.9375, 0.6875, 0.9375, 0.75, 0.9062, 0.75, 0.9062, 0.6875, 0.9375, 0.625, 0.9375, 0.6875, 0.9062, 0.6875, 0.9062, 0.625, 0.9375, 0.5625, 0.9375, 0.625, 0.9062, 0.625, 0.9062, 0.5625, 0.9375, 0.5, 0.9375, 0.5625, 0.9062, 0.5625, 0.9062, 0.5, 0.9375, 0.9375, 0.9219, 1.0, 0.9062, 0.9375, 0.9375, 0.875, 0.9375, 0.9375, 0.9062, 0.9375, 0.9062, 0.875, 0.9375, 0.8125, 0.9375, 0.875, 0.9062, 0.875, 0.9062, 0.8125, 0.9375, 0.75, 0.9375, 0.8125, 0.9062, 0.8125, 0.9062, 0.75, 0.9062, 0.875, 0.9062, 0.9375, 0.875, 0.9375, 0.875, 0.875, 0.9062, 0.8125, 0.9062, 0.875, 0.875, 0.875, 0.875, 0.8125, 0.9062, 0.75, 0.9062, 0.8125, 0.875, 0.8125, 0.875, 0.75, 0.9062, 0.6875, 0.9062, 0.75, 0.875, 0.75, 0.875, 0.6875, 0.9062, 0.625, 0.9062, 0.6875, 0.875, 0.6875, 0.875, 0.625, 0.9062, 0.5625, 0.9062, 0.625, 0.875, 0.625, 0.875, 0.5625, 0.9062, 0.5, 0.9062, 0.5625, 0.875, 0.5625, 0.875, 0.5, 0.9062, 0.9375, 0.8906, 1.0, 0.875, 0.9375, 0.875, 0.625, 0.875, 0.6875, 0.8437, 0.6875, 0.8438, 0.625, 0.875, 0.5625, 0.875, 0.625, 0.8438, 0.625, 0.8437, 0.5625, 0.875, 0.5, 0.875, 0.5625, 0.8437, 0.5625, 0.8437, 0.5, 0.875, 0.9375, 0.8594, 1.0, 0.8438, 0.9375, 0.875, 0.875, 0.875, 0.9375, 0.8438, 0.9375, 0.8438, 0.875, 0.875, 0.8125, 0.875, 0.875, 0.8438, 0.875, 0.8437, 0.8125, 0.875, 0.75, 0.875, 0.8125, 0.8437, 0.8125, 0.8438, 0.75, 0.875, 0.6875, 0.875, 0.75, 0.8438, 0.75, 0.8437, 0.6875, 0.8438, 0.875, 0.8438, 0.9375, 0.8125, 0.9375, 0.8125, 0.875, 0.8437, 0.8125, 0.8438, 0.875, 0.8125, 0.875, 0.8125, 0.8125, 0.8438, 0.75, 0.8437, 0.8125, 0.8125, 0.8125, 0.8125, 0.75, 0.8437, 0.6875, 0.8438, 0.75, 0.8125, 0.75, 0.8125, 0.6875, 0.8438, 0.625, 0.8437, 0.6875, 0.8125, 0.6875, 0.8125, 0.625, 0.8437, 0.5625, 0.8438, 0.625, 0.8125, 0.625, 0.8125, 0.5625, 0.8437, 0.5, 0.8437, 0.5625, 0.8125, 0.5625, 0.8125, 0.5, 0.8438, 0.9375, 0.8281, 1.0, 0.8125, 0.9375, 0.8125, 0.625, 0.8125, 0.6875, 0.7812, 0.6875, 0.7812, 0.625, 0.8125, 0.5625, 0.8125, 0.625, 0.7812, 0.625, 0.7812, 0.5625, 0.8125, 0.5, 0.8125, 0.5625, 0.7812, 0.5625, 0.7812, 0.5, 0.8125, 0.9375, 0.7969, 1.0, 0.7812, 0.9375, 0.8125, 0.875, 0.8125, 0.9375, 0.7812, 0.9375, 0.7812, 0.875, 0.8125, 0.8125, 0.8125, 0.875, 0.7812, 0.875, 0.7812, 0.8125, 0.8125, 0.75, 0.8125, 0.8125, 0.7812, 0.8125, 0.7812, 0.75, 0.8125, 0.6875, 0.8125, 0.75, 0.7812, 0.75, 0.7812, 0.6875, 0.7656, 0.8125, 0.7656, 0.875, 0.75, 0.875, 0.75, 0.8125, 0.7656, 0.75, 0.7656, 0.8125, 0.75, 0.8125, 0.75, 0.75, 0.7656, 0.6875, 0.7656, 0.75, 0.75, 0.75, 0.75, 0.6875, 0.7656, 0.625, 0.7656, 0.6875, 0.75, 0.6875, 0.75, 0.625, 0.7656, 0.5625, 0.7656, 0.625, 0.75, 0.625, 0.75, 0.5625, 0.7656, 0.5, 0.7656, 0.5625, 0.75, 0.5625, 0.75, 0.5, 0.7812, 0.9375, 0.7656, 1.0, 0.75, 0.9375, 0.7656, 0.9375, 0.2031, 0.5, 0.1719, 0.5, 0.1875, 0.5, 0.2187, 0.5, 0.7656, 0.875, 0.7656, 0.9375, 0.75, 0.9375, 0.75, 0.875, 0.1719, 0.5, 0.1562, 0.5, 0.125, 0.5, 0.1562, 0.5, 0.1562, 0.5, 0.125, 0.5, 0.09375, 0.5, 0.1406, 0.5, 0.1406, 0.5, 0.09375, 0.5, 0.0625, 0.5, 0.125, 0.5, 0.125, 0.5, 0.0625, 0.5, 0.03125, 0.5, 0.1094, 0.5, 0.3125, 0.5, 0.1875, 0.5, 0.1875, 0.5, 0.3437, 0.5, 0.2812, 0.5, 0.1875, 0.5, 0.1875, 0.5, 0.3125, 0.5, 0.25, 0.5, 0.1875, 0.5, 0.1875, 0.5, 0.2812, 0.5, 0.2187, 0.5, 0.1875, 0.5, 0.1875, 0.5, 0.25, 0.5, 0.375, 0.5, 0.3437, 0.5, 0.1875, 0.5, 0.7656, 0.5, 0.75, 0.5, 0.7812, 0.5, 0.7969, 0.5, 0.8125, 0.5, 0.8437, 0.5, 0.8125, 0.5, 0.7969, 0.5, 0.8281, 0.5, 0.875, 0.5, 0.8437, 0.5, 0.8125, 0.5, 0.8281, 0.5, 0.8438, 0.5, 0.9062, 0.5, 0.875, 0.5, 0.6875, 0.5, 0.6562, 0.5, 0.7812, 0.5, 0.7812, 0.5, 0.6875, 0.5, 0.7812, 0.5, 0.7812, 0.5, 0.7188, 0.5, 0.7188, 0.5, 0.7812, 0.5, 0.7812, 0.5, 0.75, 0.5, 0.625, 0.5, 0.7812, 0.5, 0.6562, 0.5, 0.7812, 0.5, 0.7812, 0.5, 0.8438, 0.5, 0.8281, 0.5, 0.7812, 0.5, 0.8281, 0.5, 0.8125, 0.5, 0.7812, 0.5, 0.7812, 0.5, 0.8125, 0.5, 0.7969, 0.5, 0.7812, 0.5, 0.7812, 0.5, 0.7656, 0.5, 0.7969, 0.5, 0.8125, 0.5, 0.7812, 0.875, 0.7812, 0.9375, 0.7656, 0.9375, 0.7656, 0.875, 0.7812, 0.5, 0.7812, 0.5625, 0.7656, 0.5625, 0.7656, 0.5, 0.7812, 0.5625, 0.7812, 0.625, 0.7656, 0.625, 0.7656, 0.5625, 0.7812, 0.625, 0.7812, 0.6875, 0.7656, 0.6875, 0.7656, 0.625, 0.7812, 0.6875, 0.7812, 0.75, 0.7656, 0.75, 0.7656, 0.6875, 0.7812, 0.75, 0.7812, 0.8125, 0.7656, 0.8125, 0.7656, 0.75, 0.7812, 0.8125, 0.7812, 0.875, 0.7656, 0.875, 0.7656, 0.8125, 0.1875, 0.5, 0.125, 0.5, 0.1094, 0.5, 0.1875, 0.5, 0.1875, 0.5, 0.1406, 0.5, 0.125, 0.5, 0.1875, 0.5, 0.1875, 0.5, 0.1562, 0.5, 0.1406, 0.5, 0.1875, 0.5, 0.1875, 0.5, 0.1719, 0.5, 0.1562, 0.5, 0.1875, 0.5, 0.1875, 0.5, 0.1562, 0.5, 0.1719, 0.5, 0.2031, 0.5, 0.2188, 0.6875, 0.2188, 0.75, 0.2031, 0.75, 0.2031, 0.6875, 0.2188, 0.75, 0.2188, 0.8125, 0.2031, 0.8125, 0.2031, 0.75, 0.2188, 0.8125, 0.2188, 0.875, 0.2031, 0.875, 0.2031, 0.8125, 0.2188, 0.875, 0.2188, 0.9375, 0.2031, 0.9375, 0.2031, 0.875, 0.2187, 0.5, 0.2188, 0.5625, 0.2031, 0.5625, 0.2031, 0.5, 0.2188, 0.5625, 0.2188, 0.625, 0.2031, 0.625, 0.2031, 0.5625, 0.2188, 0.625, 0.2188, 0.6875, 0.2031, 0.6875, 0.2031, 0.625, 0.03125, 0.5, 0.0, 0.5, 0.1094, 0.5, 0.9062, 0.5, 0.8438, 0.5, 0.9375, 0.5, 0.9687, 0.5, 0.9375, 0.5, 0.8438, 0.5, 0.0, 0.5, 0.9687, 0.5, 0.1094, 0.5, 0.8438, 0.5, 0.1094, 0.5, 0.9687, 0.5, 0.1094, 0.5, 0.8438, 0.5, 0.8438, 0.5, 0.1094, 0.5, 0.1875, 0.5, 0.1094, 0.5, 0.1094, 0.5, 0.1875, 0.5, 0.8438, 0.5, 0.7812, 0.5, 0.7812, 0.5, 0.8438, 0.5, 0.1875, 0.5, 0.1875, 0.5, 0.2812, 0.5, 0.375, 0.5, 0.7812, 0.5, 0.625, 0.5, 0.7031, 0.5, 0.7812, 0.5, 0.4062, 0.5, 0.375, 0.5, 0.2812, 0.5, 0.625, 0.5, 0.5938, 0.5, 0.7031, 0.5, 0.2812, 0.5, 0.1875, 0.5, 0.4062, 0.5, 0.7031, 0.5, 0.5938, 0.5, 0.7812, 0.5, 0.8438, 0.5, 0.7812, 0.5, 0.5938, 0.5, 0.1094, 0.5, 0.4062, 0.5, 0.1875, 0.5, 0.4062, 0.5, 0.1094, 0.5, 0.8438, 0.5, 0.4375, 0.5, 0.5938, 0.5, 0.5625, 0.5, 0.4375, 0.5, 0.8438, 0.5, 0.4375, 0.5, 0.5625, 0.5, 0.4687, 0.5, 0.5625, 0.5, 0.5312, 0.5, 0.4687, 0.5, 0.5, 0.5, 0.4687, 0.5, 0.5312, 0.5])
me_sphere.materials.append(mat_material)
me_sphere.update()

# ---- objects
ob_sphere = bpy.data.objects.new('Sphere', me_sphere)

# ---- transforms, parenting, visibility, modifiers, constraints
ob_sphere.location = (-0.06655, 0.0, 4.972)
ob_sphere.scale = (0.381, 0.3957, 0.3946)

# ---- collection membership
col_collection.objects.link(ob_sphere)

# ---- scene / render settings (as saved in the file)
scene.frame_start = 1; scene.frame_end = 250; scene.frame_set(1)
scene.render.engine = 'BLENDER_EEVEE_NEXT'
scene.render.bake_bias = 0.0
scene.render.bake_samples = 0
scene.cycles.sampling_pattern = 'TABULATED_SOBOL'
scene.eevee.use_volume_custom_range = False
bpy.context.view_layer.update()

# ---- added for rendering (the .blend has no active camera and no usable light): camera, sun
cam_auto = bpy.data.cameras.new('AutoCamera')
cam_auto.lens = 50.0
cam_auto.sensor_width = 36.0
cam_auto.clip_end = 1000.0
ob_auto_camera = bpy.data.objects.new('AutoCamera', cam_auto)
scene.collection.objects.link(ob_auto_camera)
ob_auto_camera.location = (1.14982, -1.48442, 6.03031)
ob_auto_camera.rotation_euler = (1.09748, -7.21219e-08, 0.694738)
scene.camera = ob_auto_camera
light_auto_sun = bpy.data.lights.new('AutoSun', 'SUN')
light_auto_sun.energy = 3.0
light_auto_sun.angle = 0.0523599
ob_auto_sun = bpy.data.objects.new('AutoSun', light_auto_sun)
scene.collection.objects.link(ob_auto_sun)
ob_auto_sun.rotation_euler = (0.872665, 0.174533, 0.523599)
bpy.context.view_layer.update()
